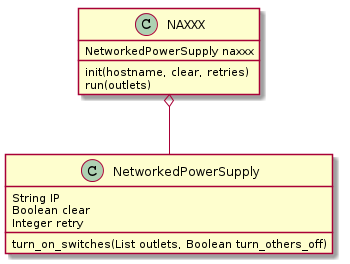

The diagram above was rendered by PlantUML. Its source (embedded in the PNG):
@startuml
NAXXX : NetworkedPowerSupply naxxx
NAXXX : init(hostname, clear, retries)
NAXXX : run(outlets)
NAXXX o-- NetworkedPowerSupply

NetworkedPowerSupply : String IP
NetworkedPowerSupply : Boolean clear
NetworkedPowerSupply : Integer retry
NetworkedPowerSupply : turn_on_switches(List outlets, Boolean turn_others_off)

@enduml